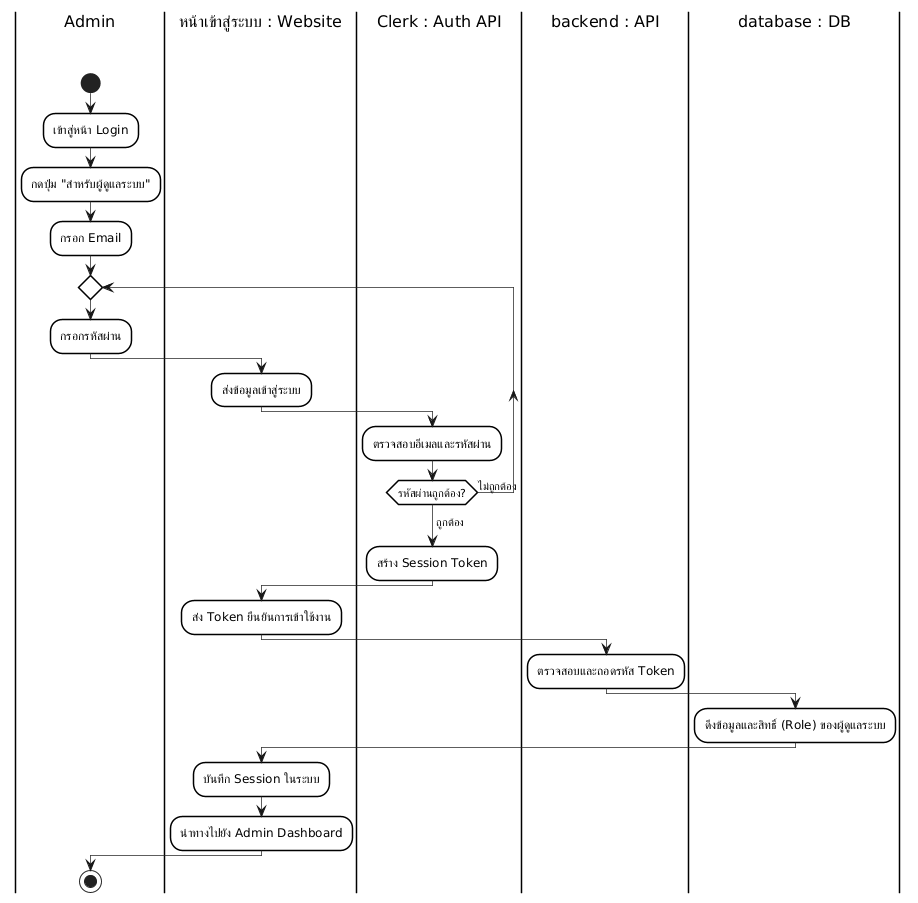

The diagram above was rendered by PlantUML. Its source (embedded in the PNG):
@startuml
skinparam monochrome true
skinparam shadowing false
skinparam backgroundcolor white
skinparam ranksep 50

' Swimlane Styling
skinparam SwimlaneBorderColor black
skinparam SwimlaneBorderThickness 1.5
skinparam SwimlaneBackgroundColor white
skinparam SwimlaneTitleBackgroundColor white
skinparam SwimlaneTitleFontColor black
skinparam SwimlaneTitleFontSize 16
skinparam SwimlaneTitleFontName Arial

' Activity Styling
skinparam ActivityBackgroundColor white
skinparam ActivityBorderColor black
skinparam ActivityBorderThickness 1.5
skinparam ArrowThickness 0.7

|Admin\n\n|
start
:เข้าสู่หน้า Login;
:กดปุ่ม "สำหรับผู้ดูแลระบบ";
:กรอก Email;
repeat
  |Admin\n\n|
  :กรอกรหัสผ่าน;
  |หน้าเข้าสู่ระบบ : Website\n\n|
  :ส่งข้อมูลเข้าสู่ระบบ;
  |Clerk : Auth API\n\n|
  :ตรวจสอบอีเมลและรหัสผ่าน;
repeat while (รหัสผ่านถูกต้อง?) is (ไม่ถูกต้อง)
->ถูกต้อง;
|Clerk : Auth API\n\n|
:สร้าง Session Token;
|หน้าเข้าสู่ระบบ : Website\n\n|
:ส่ง Token ยืนยันการเข้าใช้งาน;
|backend : API\n\n|
:ตรวจสอบและถอดรหัส Token;
|database : DB\n\n|
:ดึงข้อมูลและสิทธิ์ (Role) ของผู้ดูแลระบบ;
|หน้าเข้าสู่ระบบ : Website\n\n|
:บันทึก Session ในระบบ;
:นำทางไปยัง Admin Dashboard;
|Admin\n\n|
stop
@enduml